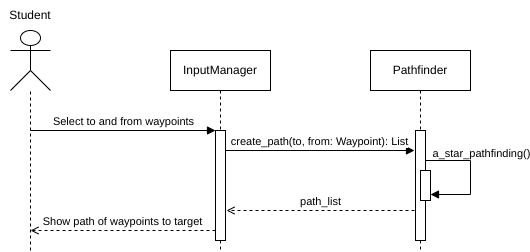

The diagram above was exported from draw.io. Its source (the exported page's mxGraphModel, read from the mxfile embedded in the PNG):
<mxGraphModel dx="792" dy="518" grid="1" gridSize="10" guides="1" tooltips="1" connect="1" arrows="1" fold="1" page="1" pageScale="1" pageWidth="850" pageHeight="1100" math="0" shadow="0">
  <root>
    <mxCell id="0" />
    <mxCell id="1" parent="0" />
    <mxCell id="aM9ryv3xv72pqoxQDRHE-5" value="InputManager" style="shape=umlLifeline;perimeter=lifelinePerimeter;whiteSpace=wrap;html=1;container=0;dropTarget=0;collapsible=0;recursiveResize=0;outlineConnect=0;portConstraint=eastwest;newEdgeStyle={&quot;edgeStyle&quot;:&quot;elbowEdgeStyle&quot;,&quot;elbow&quot;:&quot;vertical&quot;,&quot;curved&quot;:0,&quot;rounded&quot;:0};" parent="1" vertex="1">
      <mxGeometry x="240" y="80" width="100" height="200" as="geometry" />
    </mxCell>
    <mxCell id="fWLCfGAsJlspZUFE4-yk-4" style="edgeStyle=elbowEdgeStyle;rounded=0;orthogonalLoop=1;jettySize=auto;html=1;elbow=vertical;curved=0;" parent="aM9ryv3xv72pqoxQDRHE-5" source="aM9ryv3xv72pqoxQDRHE-6" target="aM9ryv3xv72pqoxQDRHE-5" edge="1">
      <mxGeometry relative="1" as="geometry" />
    </mxCell>
    <mxCell id="aM9ryv3xv72pqoxQDRHE-6" value="" style="html=1;points=[];perimeter=orthogonalPerimeter;outlineConnect=0;targetShapes=umlLifeline;portConstraint=eastwest;newEdgeStyle={&quot;edgeStyle&quot;:&quot;elbowEdgeStyle&quot;,&quot;elbow&quot;:&quot;vertical&quot;,&quot;curved&quot;:0,&quot;rounded&quot;:0};" parent="aM9ryv3xv72pqoxQDRHE-5" vertex="1">
      <mxGeometry x="45" y="80" width="10" height="110" as="geometry" />
    </mxCell>
    <mxCell id="aM9ryv3xv72pqoxQDRHE-10" value="Select to and from waypoints" style="html=1;verticalAlign=bottom;endArrow=block;endSize=6;elbow=vertical;rounded=0;endFill=1;" parent="1" edge="1">
      <mxGeometry relative="1" as="geometry">
        <mxPoint x="285" y="160" as="targetPoint" />
        <mxPoint x="100" y="160" as="sourcePoint" />
      </mxGeometry>
    </mxCell>
    <mxCell id="SFPaSA88H66n3JvD3_18-4" value="" style="shape=umlActor;verticalLabelPosition=bottom;verticalAlign=top;html=1;outlineConnect=0;align=center;" parent="1" vertex="1">
      <mxGeometry x="80" y="60" width="40" height="60" as="geometry" />
    </mxCell>
    <mxCell id="SFPaSA88H66n3JvD3_18-5" value="" style="endArrow=none;dashed=1;html=1;rounded=0;" parent="1" target="SFPaSA88H66n3JvD3_18-4" edge="1">
      <mxGeometry width="50" height="50" relative="1" as="geometry">
        <mxPoint x="100" y="280" as="sourcePoint" />
        <mxPoint x="220" y="230" as="targetPoint" />
      </mxGeometry>
    </mxCell>
    <mxCell id="SFPaSA88H66n3JvD3_18-6" value="Student" style="text;html=1;align=center;verticalAlign=middle;whiteSpace=wrap;rounded=0;" parent="1" vertex="1">
      <mxGeometry x="70" y="30" width="60" height="30" as="geometry" />
    </mxCell>
    <mxCell id="SFPaSA88H66n3JvD3_18-7" value="Pathfinder" style="shape=umlLifeline;perimeter=lifelinePerimeter;whiteSpace=wrap;html=1;container=0;dropTarget=0;collapsible=0;recursiveResize=0;outlineConnect=0;portConstraint=eastwest;newEdgeStyle={&quot;edgeStyle&quot;:&quot;elbowEdgeStyle&quot;,&quot;elbow&quot;:&quot;vertical&quot;,&quot;curved&quot;:0,&quot;rounded&quot;:0};" parent="1" vertex="1">
      <mxGeometry x="440" y="80" width="100" height="200" as="geometry" />
    </mxCell>
    <mxCell id="SFPaSA88H66n3JvD3_18-8" value="" style="html=1;points=[];perimeter=orthogonalPerimeter;outlineConnect=0;targetShapes=umlLifeline;portConstraint=eastwest;newEdgeStyle={&quot;edgeStyle&quot;:&quot;elbowEdgeStyle&quot;,&quot;elbow&quot;:&quot;vertical&quot;,&quot;curved&quot;:0,&quot;rounded&quot;:0};" parent="SFPaSA88H66n3JvD3_18-7" vertex="1">
      <mxGeometry x="45" y="80" width="10" height="110" as="geometry" />
    </mxCell>
    <mxCell id="SFPaSA88H66n3JvD3_18-18" value="" style="html=1;points=[];perimeter=orthogonalPerimeter;outlineConnect=0;targetShapes=umlLifeline;portConstraint=eastwest;newEdgeStyle={&quot;edgeStyle&quot;:&quot;elbowEdgeStyle&quot;,&quot;elbow&quot;:&quot;vertical&quot;,&quot;curved&quot;:0,&quot;rounded&quot;:0};" parent="SFPaSA88H66n3JvD3_18-7" vertex="1">
      <mxGeometry x="50" y="120" width="10" height="30" as="geometry" />
    </mxCell>
    <mxCell id="SFPaSA88H66n3JvD3_18-14" value="" style="endArrow=block;html=1;rounded=0;elbow=vertical;endFill=1;verticalAlign=middle;edgeStyle=orthogonalEdgeStyle;" parent="SFPaSA88H66n3JvD3_18-7" source="SFPaSA88H66n3JvD3_18-8" target="SFPaSA88H66n3JvD3_18-18" edge="1">
      <mxGeometry width="50" height="50" relative="1" as="geometry">
        <mxPoint x="56" y="107" as="sourcePoint" />
        <mxPoint x="120" y="160" as="targetPoint" />
        <Array as="points">
          <mxPoint x="100" y="110" />
          <mxPoint x="100" y="144" />
        </Array>
      </mxGeometry>
    </mxCell>
    <mxCell id="SFPaSA88H66n3JvD3_18-15" value="a_star_pathfinding()" style="edgeLabel;html=1;align=center;verticalAlign=middle;resizable=0;points=[];" parent="SFPaSA88H66n3JvD3_18-14" vertex="1" connectable="0">
      <mxGeometry x="-0.0669" relative="1" as="geometry">
        <mxPoint x="10" y="-19" as="offset" />
      </mxGeometry>
    </mxCell>
    <mxCell id="SFPaSA88H66n3JvD3_18-9" value="" style="endArrow=block;html=1;rounded=0;elbow=vertical;endFill=1;verticalAlign=middle;" parent="1" edge="1">
      <mxGeometry width="50" height="50" relative="1" as="geometry">
        <mxPoint x="295" y="180" as="sourcePoint" />
        <mxPoint x="484" y="180" as="targetPoint" />
      </mxGeometry>
    </mxCell>
    <mxCell id="SFPaSA88H66n3JvD3_18-11" value="create_path(to, from: Waypoint): List" style="edgeLabel;html=1;align=center;verticalAlign=middle;resizable=0;points=[];" parent="SFPaSA88H66n3JvD3_18-9" vertex="1" connectable="0">
      <mxGeometry x="-0.0669" relative="1" as="geometry">
        <mxPoint x="5" y="-10" as="offset" />
      </mxGeometry>
    </mxCell>
    <mxCell id="SFPaSA88H66n3JvD3_18-20" value="path_list" style="html=1;verticalAlign=bottom;endArrow=open;elbow=vertical;rounded=0;dashed=1;endFill=0;" parent="1" edge="1">
      <mxGeometry relative="1" as="geometry">
        <mxPoint x="484" y="240" as="sourcePoint" />
        <mxPoint x="296" y="240" as="targetPoint" />
      </mxGeometry>
    </mxCell>
    <mxCell id="SFPaSA88H66n3JvD3_18-21" value="Show path of waypoints to target" style="html=1;verticalAlign=bottom;endArrow=open;elbow=vertical;rounded=0;dashed=1;endFill=0;" parent="1" edge="1">
      <mxGeometry relative="1" as="geometry">
        <mxPoint x="285" y="260" as="sourcePoint" />
        <mxPoint x="100" y="260" as="targetPoint" />
      </mxGeometry>
    </mxCell>
  </root>
</mxGraphModel>